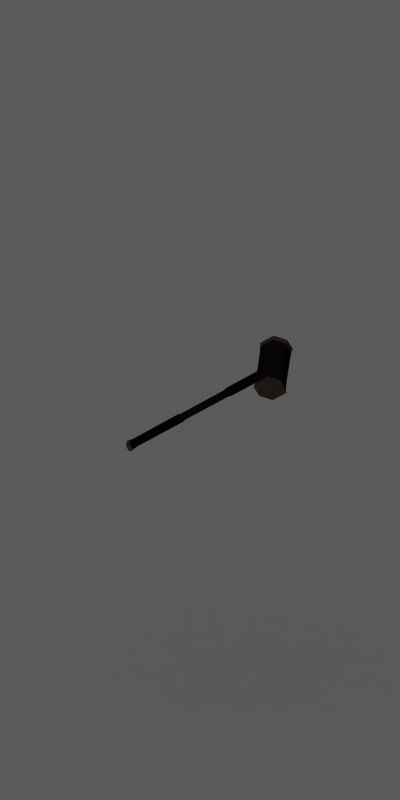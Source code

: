 # Source: loot_maul.blend  (saved by Blender 2.77.0; exported with 4.5.12 LTS)
import bpy
from mathutils import Matrix  # noqa: F401  (used for matrix-valued properties, if any)

bpy.ops.wm.read_factory_settings(use_empty=True)
scene = bpy.context.scene
scene.name = 'Scene'

# ---- collections
col_collection_1 = bpy.data.collections.new('Collection 1'); scene.collection.children.link(col_collection_1)

# ---- materials (node trees are filled in below, after node groups)
mat_shadowcatcher = bpy.data.materials.new('ShadowCatcher')
mat_shadowcatcher.alpha_threshold = 0.0
mat_shadowcatcher.diffuse_color = (1.0, 1.0, 1.0, 1.0)
mat_shadowcatcher.roughness = 0.5
mat_shadowcatcher.line_color = (0.0, 0.0, 0.0, 0.666)
mat_iron_002 = bpy.data.materials.new('Iron.002')
mat_iron_002.alpha_threshold = 0.0
mat_iron_002.diffuse_color = (0.06072, 0.04935, 0.04511, 1.0)
mat_iron_002.specular_color = (0.2957, 0.2589, 0.2356)
mat_iron_002.roughness = 0.5
mat_iron_002.specular_intensity = 1.0
mat_iron_002.line_color = (0.0, 0.0, 0.0, 1.0)
mat_steel_002 = bpy.data.materials.new('Steel.002')
mat_steel_002.alpha_threshold = 0.0
mat_steel_002.preview_render_type = 'SHADERBALL'
mat_steel_002.diffuse_color = (0.3108, 0.2574, 0.2374, 1.0)
mat_steel_002.specular_color = (0.814, 0.7126, 0.6487)
mat_steel_002.roughness = 0.5
mat_steel_002.specular_intensity = 1.0
mat_steel_002.line_color = (0.0, 0.0, 0.0, 1.0)
mat_leather = bpy.data.materials.new('Leather')
mat_leather.alpha_threshold = 0.0
mat_leather.diffuse_color = (0.04696, 0.03028, 0.01848, 1.0)
mat_leather.specular_color = (0.42, 0.3405, 0.1776)
mat_leather.roughness = 0.5
mat_leather.line_color = (0.0, 0.0, 0.0, 1.0)

# ---- material node trees

# ---- world
world_world = bpy.data.worlds.new('World'); scene.world = world_world
world_world.color = (0.1, 0.1, 0.1)
world_world.use_sun_shadow = False
world_world.sun_shadow_jitter_overblur = 0.0
world_world.cycles.sampling_method = 'NONE'
world_world.cycles.sample_map_resolution = 256

# ---- cameras
cam_camera_001 = bpy.data.cameras.new('Camera.001')
cam_camera_001.type = 'ORTHO'
cam_camera_001.passepartout_alpha = 0.2
cam_camera_001.clip_end = 100.0
cam_camera_001.lens = 35.0
cam_camera_001.sensor_width = 32.0
cam_camera_001.sensor_height = 18.0
cam_camera_001.ortho_scale = 4.2
cam_camera_001.show_passepartout = False
cam_camera_001.show_safe_areas = True
cam_camera_001.dof.focus_distance = 0.0
cam_camera_001.dof.aperture_fstop = 128.0

# ---- lights
light_lamp = bpy.data.lights.new('Lamp', 'SUN')
light_lamp.transmission_factor = 0.0
light_lamp.angle = 1.571
light_lamp.energy = 1.0
light_lamp.shadow_buffer_clip_start = 0.5
light_lamp.shadow_soft_size = 1.0
light_lamp.shadow_cascade_max_distance = 1000.0
light_lamp.cycles.use_multiple_importance_sampling = False

# ---- meshes
me_plane = bpy.data.meshes.new('Plane')
me_plane.from_pydata([], [], [])
me_plane.use_remesh_preserve_volume = False
me_plane.use_remesh_preserve_attributes = False
me_plane.use_mirror_vertex_groups = False
me_plane.update()
me_plane_001 = bpy.data.meshes.new('Plane.001')
me_plane_001.from_pydata([(1.0, 1.0, 0.0), (1.0, -1.0, 0.0), (-1.0, -1.0, 0.0), (-1.0, 1.0, 0.0)], [], [(0, 3, 2, 1)])
me_plane_001.materials.append(mat_shadowcatcher)
me_plane_001.use_remesh_preserve_volume = False
me_plane_001.use_remesh_preserve_attributes = False
me_plane_001.use_mirror_vertex_groups = False
me_plane_001.update()
me_plane_002 = bpy.data.meshes.new('Plane.002')
me_plane_002.from_pydata([(-0.284, 0.01296, -0.01836), (-0.284, -0.02591, 7.643e-06), (-0.284, -0.01295, 0.01837), (-0.284, 0.02592, 7.643e-06), (-0.284, 0.01296, 0.01837), (-0.284, -0.01295, -0.01836), (-0.3048, 0.01484, -0.0203), (-0.3048, -0.01483, -0.0203), (-0.3048, -0.02967, 7.644e-06), (-0.3048, -0.01483, 0.02031), (-0.3048, 0.02967, 7.644e-06), (-0.3048, 0.01484, 0.02031), (-0.3303, 0.01305, 7.653e-06), (-0.3303, -0.01284, 7.653e-06), (-0.3278, -0.03587, 7.643e-06), (-0.3278, 0.01795, 0.02343), (-0.3278, 0.03588, 7.643e-06), (-0.3278, -0.01793, 0.02343), (-0.3278, -0.01793, -0.02342), (-0.3278, 0.01795, -0.02342), (0.6814, -0.03421, 7.596e-06), (0.6814, 0.0342, 7.608e-06), (0.6862, 0.01548, -0.02178), (0.6862, -0.01543, 0.02186), (0.6862, 0.01548, 0.02186), (0.6862, -0.01543, -0.02178), (0.8032, -0.07862, -0.06535), (0.8315, -0.07862, 4.213e-05), (0.8032, -0.07862, 0.06543), (0.7088, -0.07862, 0.06543), (0.6805, -0.07862, 4.214e-05), (0.7088, -0.07862, -0.06535), (0.8032, 0.07868, -0.06535), (0.8315, 0.07868, 4.209e-05), (0.8032, 0.07868, 0.06543), (0.7088, 0.07868, 0.06543), (0.6805, 0.07868, 4.227e-05), (0.7088, 0.07868, -0.06535), (0.7867, -0.1642, 5.511e-05), (0.7252, -0.1642, 5.51e-05), (0.7074, -0.1226, -0.0672), (0.6783, -0.1226, 4.214e-05), (0.7074, -0.1226, 0.06728), (0.8045, -0.1226, 0.06728), (0.8336, -0.1226, 4.213e-05), (0.8045, -0.1226, -0.0672), (0.8072, -0.147, -0.07093), (0.8379, -0.147, 4.271e-05), (0.8072, -0.147, 0.07101), (0.7048, -0.147, 0.07101), (0.674, -0.147, 4.272e-05), (0.7048, -0.147, -0.07093), (0.8072, 0.1471, -0.07093), (0.8379, 0.1471, 4.27e-05), (0.8072, 0.1471, 0.07101), (0.7048, 0.1471, 0.07101), (0.674, 0.1471, 4.273e-05), (0.7048, 0.1471, -0.07093), (0.7074, 0.1227, -0.0672), (0.6783, 0.1227, 4.215e-05), (0.7074, 0.1227, 0.06728), (0.8045, 0.1227, 0.06728), (0.8336, 0.1227, 4.212e-05), (0.8045, 0.1227, -0.0672), (0.7867, 0.1643, 5.509e-05), (0.7252, 0.1643, 5.511e-05), (0.6492, 0.01442, -0.02037), (0.6492, 0.01442, 0.02039), (0.6492, -0.01442, 0.02039), (0.6492, 0.02884, 7.718e-06), (0.6492, -0.02884, 7.718e-06), (0.6492, -0.01441, -0.02037), (0.05512, -0.02737, 7.696e-06), (0.05512, 0.02738, 7.696e-06), (0.05513, -0.01369, 0.01938), (0.05513, 0.01369, 0.01938), (0.05513, 0.01369, -0.01937), (0.05513, -0.01368, -0.01936), (0.4194, -0.0281, 7.699e-06), (0.4194, 0.02811, 7.699e-06), (0.4194, -0.01406, 0.01989), (0.4194, 0.01406, 0.01989), (0.4194, 0.01406, -0.01987), (0.4194, -0.01405, -0.01987), (0.07452, -0.01927, 7.746e-06), (0.07452, 0.01928, 7.746e-06), (0.07453, -0.009634, 0.01706), (0.07452, 0.009641, 0.01706), (0.07452, 0.009641, -0.01704), (0.07452, -0.009631, -0.01704), (0.4, -0.01978, 7.748e-06), (0.4, 0.01979, 7.748e-06), (0.4, -0.009893, 0.0175), (0.4, 0.009898, 0.0175), (0.4, 0.009898, -0.01748), (0.4, -0.009889, -0.01748)], [], [(3, 0, 6, 10), (0, 5, 7, 6), (8, 7, 5, 1), (9, 8, 1, 2), (11, 9, 2, 4), (10, 11, 4, 3), (16, 15, 11, 10), (15, 17, 9, 11), (17, 14, 8, 9), (14, 18, 7, 8), (18, 19, 6, 7), (19, 16, 10, 6), (15, 16, 12), (15, 12, 13, 17), (17, 13, 14), (14, 13, 18), (18, 13, 12, 19), (16, 19, 12), (26, 32, 33, 27), (27, 33, 34, 28), (28, 34, 35, 29), (31, 37, 32, 26), (21, 24, 36), (21, 36, 22), (20, 25, 30), (20, 30, 23), (24, 35, 36), (23, 30, 29), (25, 31, 30), (22, 36, 37), (22, 37, 31, 25), (23, 29, 35, 24), (48, 49, 39, 38), (46, 38, 39, 51), (50, 51, 39), (49, 50, 39), (46, 47, 38), (47, 48, 38), (31, 26, 45, 40), (30, 31, 40, 41), (29, 30, 41, 42), (28, 29, 42, 43), (27, 28, 43, 44), (26, 27, 44, 45), (45, 44, 47, 46), (44, 43, 48, 47), (43, 42, 49, 48), (42, 41, 50, 49), (41, 40, 51, 50), (40, 45, 46, 51), (63, 58, 57, 52), (62, 63, 52, 53), (61, 62, 53, 54), (60, 61, 54, 55), (59, 60, 55, 56), (58, 59, 56, 57), (37, 36, 59, 58), (36, 35, 60, 59), (35, 34, 61, 60), (34, 33, 62, 61), (33, 32, 63, 62), (32, 37, 58, 63), (56, 55, 65), (57, 56, 65), (54, 53, 64), (53, 52, 64), (57, 65, 64, 52), (55, 54, 64, 65), (21, 69, 67, 24), (21, 22, 66, 69), (25, 71, 66, 22), (25, 20, 70, 71), (20, 23, 68, 70), (23, 24, 67, 68), (0, 76, 77, 5), (82, 66, 71, 83), (2, 74, 75, 4), (80, 68, 67, 81), (82, 83, 95, 94), (76, 0, 3, 73), (1, 72, 74, 2), (78, 70, 68, 80), (4, 75, 73, 3), (81, 67, 69, 79), (5, 77, 72, 1), (83, 71, 70, 78), (80, 81, 93, 92), (79, 82, 94, 91), (66, 82, 79, 69), (78, 80, 92, 90), (81, 79, 91, 93), (83, 78, 90, 95), (94, 88, 85, 91), (88, 94, 95, 89), (86, 92, 93, 87), (84, 90, 92, 86), (87, 93, 91, 85), (89, 95, 90, 84), (72, 77, 89, 84), (73, 75, 87, 85), (74, 72, 84, 86), (76, 73, 85, 88), (75, 74, 86, 87), (77, 76, 88, 89)])
me_plane_002.polygons.foreach_set('use_smooth', [True] * 104)
me_plane_002.polygons.foreach_set('material_index', [0, 0, 0, 0, 0, 0, 1, 1, 1, 1, 1, 1, 1, 1, 1, 1, 1, 1, 0, 0, 0, 0, 0, 0, 0, 0, 0, 0, 0, 0, 0, 0, 1, 1, 1, 1, 1, 1, 0, 0, 0, 0, 0, 0, 1, 1, 1, 1, 1, 1, 1, 1, 1, 1, 1, 1, 0, 0, 0, 0, 0, 0, 1, 1, 1, 1, 1, 1, 1, 1, 1, 1, 1, 1, 2, 2, 2, 2, 2, 2, 2, 2, 2, 2, 2, 2, 2, 2, 2, 2, 2, 2, 0, 0, 0, 0, 0, 0, 2, 2, 2, 2, 2, 2])
_k = set([(0, 6), (1, 8), (2, 9), (3, 10), (4, 11), (5, 7), (6, 19), (7, 18), (8, 14), (9, 17), (10, 16), (11, 15), (14, 17), (14, 18), (15, 16), (15, 17), (16, 19), (18, 19), (20, 30), (21, 36), (22, 25), (22, 36), (23, 24), (23, 30), (24, 36), (25, 30), (26, 32), (26, 45), (27, 33), (27, 44), (28, 34), (28, 43), (29, 35), (29, 42), (30, 41), (31, 37), (31, 40), (32, 63), (33, 62), (34, 61), (35, 60), (36, 59), (37, 58), (40, 51), (41, 50), (42, 49), (43, 48), (44, 47), (45, 46), (46, 47), (46, 51), (47, 48), (48, 49), (49, 50), (50, 51), (52, 53), (52, 57), (52, 63), (53, 54), (53, 62), (54, 55), (54, 61), (55, 56), (55, 60), (56, 57), (56, 59), (57, 58), (66, 69), (67, 69), (68, 70), (70, 71), (84, 86), (84, 89), (85, 87), (85, 88), (86, 87), (88, 89), (90, 92), (90, 95), (91, 93), (91, 94), (92, 93), (94, 95)])
me_plane_002.attributes.new('sharp_edge', 'BOOLEAN', 'EDGE').data.foreach_set('value', [ (min(e.vertices), max(e.vertices)) in _k for e in me_plane_002.edges])
_uv = me_plane_002.uv_layers.new(name='UVMap')
_uv.uv.foreach_set('vector', [0.06815, 0.7082, 0.06647, 0.7377, 0.03955, 0.7342, 0.04346, 0.7035, 0.06647, 0.7377, 0.06488, 0.773, 0.03679, 0.7719, 0.03955, 0.7342, 0.03456, 0.8044, 0.03679, 0.7719, 0.06488, 0.773, 0.06382, 0.8045, 0.03659, 0.8369, 0.03456, 0.8044, 0.06382, 0.8045, 0.0647, 0.836, 0.03914, 0.8746, 0.03659, 0.8369, 0.0647, 0.836, 0.06611, 0.8713, 0.04289, 0.9054, 0.03914, 0.8746, 0.06611, 0.8713, 0.06764, 0.9008, 0.01628, 0.9137, 0.01132, 0.8794, 0.03914, 0.8746, 0.04289, 0.9054, 0.01132, 0.8794, 0.008332, 0.8377, 0.03659, 0.8369, 0.03914, 0.8746, 0.008332, 0.8377, 0.005573, 0.8043, 0.03456, 0.8044, 0.03659, 0.8369, 0.005573, 0.8043, 0.008574, 0.7709, 0.03679, 0.7719, 0.03456, 0.8044, 0.008574, 0.7709, 0.01181, 0.7292, 0.03955, 0.7342, 0.03679, 0.7719, 0.01181, 0.7292, 0.01694, 0.6951, 0.04346, 0.7035, 0.03955, 0.7342, 0.4882, 0.1777, 0.5124, 0.2093, 0.4815, 0.2093, 0.4882, 0.1777, 0.4815, 0.2093, 0.4469, 0.2093, 0.44, 0.1777, 0.44, 0.1777, 0.4469, 0.2093, 0.4158, 0.2093, 0.4158, 0.2093, 0.4469, 0.2093, 0.44, 0.2409, 0.44, 0.2409, 0.4469, 0.2093, 0.4815, 0.2093, 0.4882, 0.2409, 0.5124, 0.2093, 0.4882, 0.2409, 0.4815, 0.2093, 0.0984, 0.2369, 0.312, 0.2369, 0.3106, 0.3327, 0.09988, 0.3328, 0.09965, 0.3567, 0.3104, 0.3567, 0.3118, 0.4526, 0.09819, 0.4525, 0.09819, 0.4525, 0.3118, 0.4526, 0.3116, 0.5809, 0.09822, 0.5808, 0.09855, 0.1086, 0.3119, 0.1085, 0.312, 0.2369, 0.0984, 0.2369, 0.2501, 0.6757, 0.2256, 0.6457, 0.3091, 0.6766, 0.2504, 0.01378, 0.3095, 0.01276, 0.2259, 0.04371, 0.1603, 0.01429, 0.1847, 0.04428, 0.1013, 0.01307, 0.16, 0.6753, 0.101, 0.6765, 0.1844, 0.6452, 0.2256, 0.6457, 0.3116, 0.5809, 0.3091, 0.6766, 0.1844, 0.6452, 0.101, 0.6765, 0.09822, 0.5808, 0.1847, 0.04428, 0.09855, 0.1086, 0.1013, 0.01307, 0.2259, 0.04371, 0.3095, 0.01276, 0.3119, 0.1085, 0.2259, 0.04371, 0.3119, 0.1085, 0.09855, 0.1086, 0.1847, 0.04428, 0.1844, 0.6452, 0.09822, 0.5808, 0.3116, 0.5809, 0.2256, 0.6457, 0.9514, 0.5451, 0.8121, 0.5449, 0.8413, 0.4477, 0.9219, 0.4477, 0.9515, 0.3504, 0.9219, 0.4477, 0.8413, 0.4477, 0.8122, 0.3504, 0.7689, 0.4476, 0.8122, 0.3504, 0.8413, 0.4477, 0.8121, 0.5449, 0.7689, 0.4476, 0.8413, 0.4477, 0.9515, 0.3504, 0.9944, 0.4478, 0.9219, 0.4477, 0.9944, 0.4478, 0.9514, 0.5451, 0.9219, 0.4477, 0.09855, 0.1086, 0.0984, 0.2369, 0.03842, 0.238, 0.03886, 0.1071, 0.1013, 0.01307, 0.09855, 0.1086, 0.03886, 0.1071, 0.04358, 0.009731, 0.09822, 0.5808, 0.101, 0.6765, 0.04321, 0.6799, 0.03841, 0.5823, 0.09819, 0.4525, 0.09822, 0.5808, 0.03841, 0.5823, 0.03831, 0.4515, 0.09965, 0.3567, 0.09819, 0.4525, 0.03831, 0.4515, 0.04191, 0.354, 0.0984, 0.2369, 0.09988, 0.3328, 0.0421, 0.3355, 0.03842, 0.238, 0.03842, 0.238, 0.0421, 0.3355, 0.01028, 0.3392, 0.005573, 0.2389, 0.04191, 0.354, 0.03831, 0.4515, 0.005573, 0.4506, 0.01012, 0.3504, 0.03831, 0.4515, 0.03841, 0.5823, 0.005574, 0.5836, 0.005573, 0.4506, 0.03841, 0.5823, 0.04321, 0.6799, 0.01139, 0.6839, 0.005574, 0.5836, 0.04358, 0.009731, 0.03886, 0.1071, 0.006138, 0.1059, 0.0118, 0.00574, 0.03886, 0.1071, 0.03842, 0.238, 0.005573, 0.2389, 0.006138, 0.1059, 0.3719, 0.2379, 0.3718, 0.1071, 0.4047, 0.1059, 0.4047, 0.2388, 0.3684, 0.3353, 0.3719, 0.2379, 0.4047, 0.2388, 0.4002, 0.3389, 0.3718, 0.4516, 0.3682, 0.354, 0.4, 0.3504, 0.4047, 0.4506, 0.3714, 0.5824, 0.3718, 0.4516, 0.4047, 0.4506, 0.4041, 0.5835, 0.3669, 0.6798, 0.3714, 0.5824, 0.4041, 0.5835, 0.3987, 0.6837, 0.3718, 0.1071, 0.3673, 0.009528, 0.3991, 0.005573, 0.4047, 0.1059, 0.3119, 0.1085, 0.3095, 0.01276, 0.3673, 0.009528, 0.3718, 0.1071, 0.3091, 0.6766, 0.3116, 0.5809, 0.3714, 0.5824, 0.3669, 0.6798, 0.3116, 0.5809, 0.3118, 0.4526, 0.3718, 0.4516, 0.3714, 0.5824, 0.3118, 0.4526, 0.3104, 0.3567, 0.3682, 0.354, 0.3718, 0.4516, 0.3106, 0.3327, 0.312, 0.2369, 0.3719, 0.2379, 0.3684, 0.3353, 0.312, 0.2369, 0.3119, 0.1085, 0.3718, 0.1071, 0.3719, 0.2379, 0.5689, 0.7923, 0.6123, 0.6951, 0.6413, 0.7923, 0.6121, 0.8896, 0.5689, 0.7923, 0.6413, 0.7923, 0.7515, 0.6951, 0.7945, 0.7925, 0.7219, 0.7924, 0.7945, 0.7925, 0.7514, 0.8898, 0.7219, 0.7924, 0.6121, 0.8896, 0.6413, 0.7923, 0.7219, 0.7924, 0.7514, 0.8898, 0.6123, 0.6951, 0.7515, 0.6951, 0.7219, 0.7924, 0.6413, 0.7923, 0.6497, 0.5937, 0.6373, 0.6357, 0.6044, 0.6293, 0.6129, 0.5804, 0.4158, 0.5937, 0.4526, 0.5804, 0.461, 0.6294, 0.4282, 0.6357, 0.4936, 0.5745, 0.4994, 0.6238, 0.461, 0.6294, 0.4526, 0.5804, 0.4936, 0.5745, 0.5327, 0.5768, 0.5327, 0.6206, 0.4994, 0.6238, 0.5327, 0.5768, 0.5718, 0.5744, 0.5661, 0.6238, 0.5327, 0.6206, 0.5718, 0.5744, 0.6129, 0.5804, 0.6044, 0.6293, 0.5661, 0.6238, 0.06647, 0.7377, 0.527, 0.7388, 0.526, 0.7752, 0.06488, 0.773, 0.4486, 0.3882, 0.7571, 0.3841, 0.7576, 0.4229, 0.4502, 0.4252, 0.0647, 0.836, 0.5261, 0.8359, 0.527, 0.8724, 0.06611, 0.8713, 0.4497, 0.4864, 0.7578, 0.4904, 0.7571, 0.5294, 0.4475, 0.5236, 0.4486, 0.3882, 0.4502, 0.4252, 0.4226, 0.4237, 0.4213, 0.3937, 0.527, 0.7388, 0.06647, 0.7377, 0.06815, 0.7082, 0.5286, 0.7065, 0.06382, 0.8045, 0.5242, 0.8055, 0.5261, 0.8359, 0.0647, 0.836, 0.4518, 0.4558, 0.7578, 0.4566, 0.7578, 0.4904, 0.4497, 0.4864, 0.06611, 0.8713, 0.527, 0.8724, 0.5285, 0.9048, 0.06764, 0.9008, 0.4475, 0.5236, 0.7571, 0.5294, 0.7565, 0.5633, 0.4451, 0.5568, 0.06488, 0.773, 0.526, 0.7752, 0.5242, 0.8055, 0.06382, 0.8045, 0.4502, 0.4252, 0.7576, 0.4229, 0.7578, 0.4566, 0.4518, 0.4558, 0.4497, 0.4864, 0.4475, 0.5236, 0.42, 0.5176, 0.4219, 0.4874, 0.4466, 0.3553, 0.4486, 0.3882, 0.4213, 0.3937, 0.4178, 0.3646, 0.7571, 0.3841, 0.4486, 0.3882, 0.4466, 0.3553, 0.7567, 0.3504, 0.4518, 0.4558, 0.4497, 0.4864, 0.4219, 0.4874, 0.4237, 0.4556, 0.4475, 0.5236, 0.4451, 0.5568, 0.4158, 0.5471, 0.42, 0.5176, 0.4502, 0.4252, 0.4518, 0.4558, 0.4237, 0.4556, 0.4226, 0.4237, 0.8528, 0.03254, 0.4159, 0.03392, 0.4158, 0.007641, 0.8527, 0.005573, 0.4159, 0.03392, 0.8528, 0.03254, 0.8528, 0.0591, 0.416, 0.05979, 0.416, 0.1123, 0.8529, 0.113, 0.8528, 0.1396, 0.4159, 0.1382, 0.416, 0.08607, 0.8529, 0.08607, 0.8529, 0.113, 0.416, 0.1123, 0.4159, 0.1382, 0.8528, 0.1396, 0.8527, 0.1666, 0.4158, 0.1645, 0.416, 0.05979, 0.8528, 0.0591, 0.8529, 0.08607, 0.416, 0.08607, 0.5242, 0.8055, 0.526, 0.7752, 0.554, 0.7741, 0.5526, 0.8055, 0.5285, 0.9048, 0.527, 0.8724, 0.5547, 0.867, 0.5578, 0.8959, 0.5261, 0.8359, 0.5242, 0.8055, 0.5526, 0.8055, 0.5543, 0.837, 0.527, 0.7388, 0.5286, 0.7065, 0.5578, 0.7155, 0.5546, 0.7442, 0.527, 0.8724, 0.5261, 0.8359, 0.5543, 0.837, 0.5547, 0.867, 0.526, 0.7752, 0.527, 0.7388, 0.5546, 0.7442, 0.554, 0.7741])
me_plane_002.materials.append(mat_iron_002)
me_plane_002.materials.append(mat_steel_002)
me_plane_002.materials.append(mat_leather)
me_plane_002.use_remesh_preserve_volume = False
me_plane_002.use_remesh_preserve_attributes = False
me_plane_002.use_mirror_vertex_groups = False
me_plane_002.update()

# ---- objects
ob_camera = bpy.data.objects.new('Camera', cam_camera_001)
ob_lamp = bpy.data.objects.new('Lamp', light_lamp)
ob_renderplatform = bpy.data.objects.new('RenderPlatform', me_plane)
ob_shadowplane = bpy.data.objects.new('ShadowPlane', me_plane_001)
ob_maul = bpy.data.objects.new('Maul', me_plane_002)

# ---- transforms, parenting, visibility, modifiers, constraints
ob_camera.location = (5.0, -5.0, 5.9)
ob_camera.rotation_euler = (1.047, 0.0, 0.7854)
ob_camera.lock_rotations_4d = False
ob_camera.empty_display_type = 'ARROWS'
ob_camera.lineart.crease_threshold = 0.0
ob_lamp.location = (2.5, -5.0, 7.5)
ob_lamp.rotation_euler = (0.4847, 0.4381, -0.2138)
ob_lamp.lock_rotations_4d = False
ob_lamp.empty_display_type = 'ARROWS'
ob_lamp.lineart.crease_threshold = 0.0
ob_renderplatform.location = (0.0, 0.0, 0.0)
ob_renderplatform.rotation_euler = (0.0, 0.0, -238.8)
ob_renderplatform.lock_rotations_4d = False
ob_renderplatform.empty_display_type = 'ARROWS'
ob_renderplatform.lineart.crease_threshold = 0.0
ob_shadowplane.location = (0.0, 0.0, 0.0)
ob_shadowplane.scale = (10.0, 10.0, 10.0)
ob_shadowplane.lock_rotations_4d = False
ob_shadowplane.empty_display_type = 'ARROWS'
ob_shadowplane.lineart.crease_threshold = 0.0
ob_maul.location = (-0.2, 0.0, 1.6)
ob_maul.rotation_euler = (0.4994, -0.6844, 0.3281)
ob_maul.lineart.crease_threshold = 0.0
_m = ob_maul.modifiers.new('EdgeSplit', 'EDGE_SPLIT')
_m.use_edge_angle = False

# ---- collection membership
col_collection_1.objects.link(ob_camera)
col_collection_1.objects.link(ob_lamp)
col_collection_1.objects.link(ob_renderplatform)
col_collection_1.objects.link(ob_shadowplane)
col_collection_1.objects.link(ob_maul)

# ---- scene / render settings (as saved in the file)
scene.camera = ob_camera
scene.frame_start = 1; scene.frame_end = 6; scene.frame_set(1)
scene.render.engine = 'BLENDER_EEVEE_NEXT'
scene.render.image_settings.compression = 90
scene.render.resolution_x = 256
scene.render.resolution_y = 512
scene.render.resolution_percentage = 25
scene.render.pixel_aspect_x = 100.0
scene.render.pixel_aspect_y = 100.0
scene.render.fps = 10
scene.render.dither_intensity = 0.0
scene.render.use_compositing = False
scene.render.use_sequencer = False
scene.render.use_bake_selected_to_active = True
scene.render.bake_margin = 2
scene.render.bake_bias = 0.0
scene.render.use_stamp_time = False
scene.render.use_stamp_date = False
scene.render.use_stamp_frame = False
scene.render.use_stamp_camera = False
scene.render.use_stamp_scene = False
scene.render.use_stamp_filename = False
scene.render.use_stamp_render_time = False
scene.render.stamp_font_size = 0
scene.cycles.use_denoising = False
scene.cycles.samples = 10
scene.cycles.sampling_pattern = 'TABULATED_SOBOL'
scene.cycles.light_sampling_threshold = 0.0
scene.cycles.use_adaptive_sampling = False
scene.cycles.use_light_tree = False
scene.cycles.blur_glossy = 0.0
scene.cycles.volume_bounces = 1
scene.cycles.pixel_filter_type = 'GAUSSIAN'
scene.cycles.sample_clamp_indirect = 0.0
scene.view_settings.view_transform = 'Raw'
bpy.context.view_layer.update()
